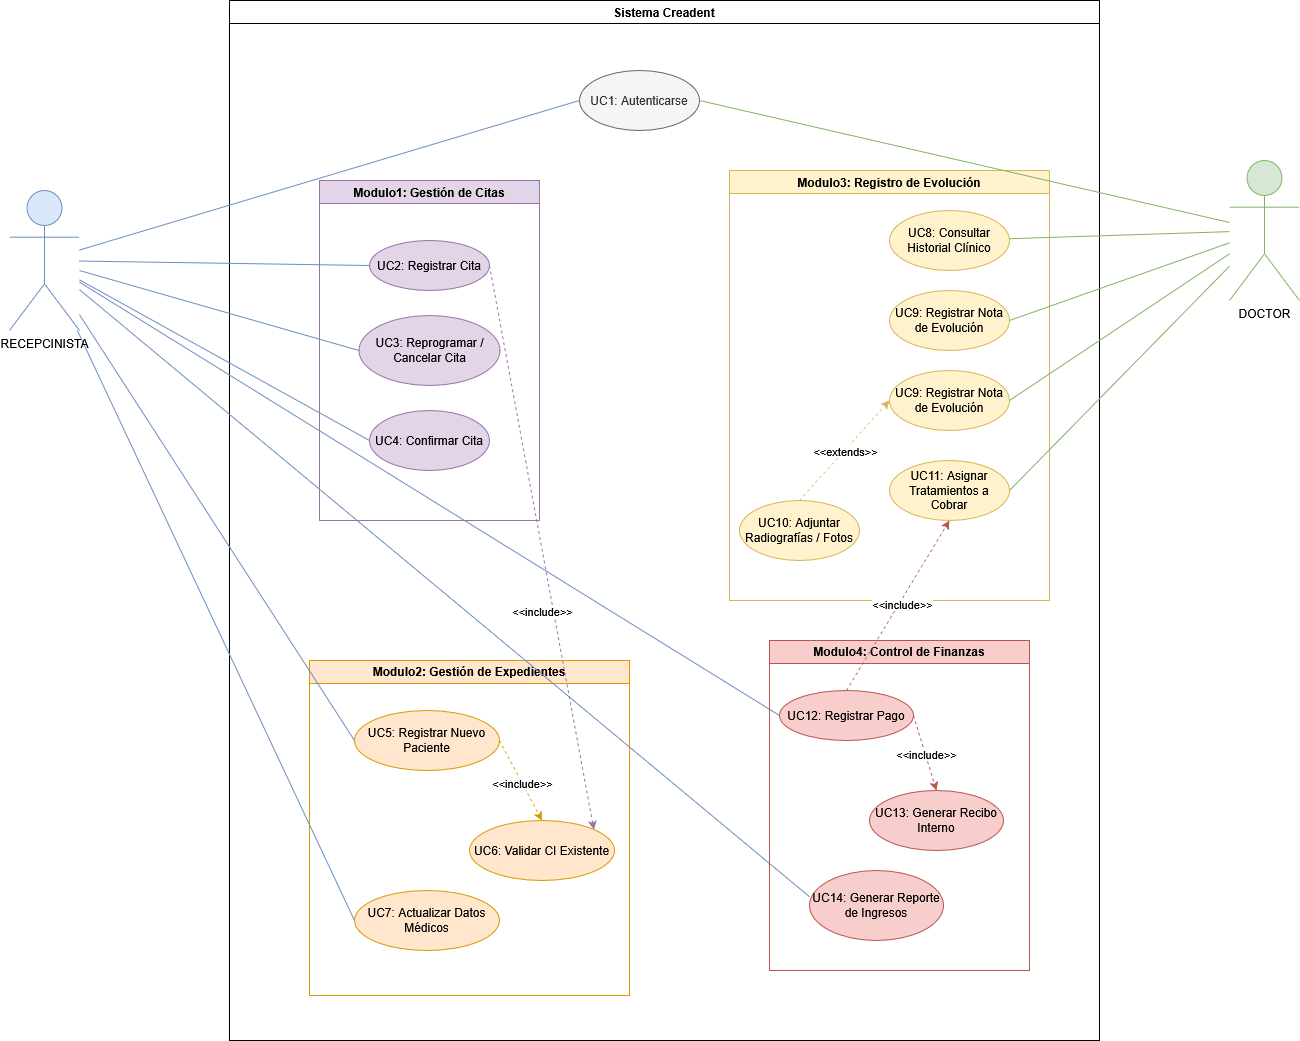

The diagram above was exported from draw.io. Its source (the exported page's mxGraphModel, read from the mxfile embedded in the PNG):
<mxGraphModel dx="2175" dy="1197" grid="1" gridSize="10" guides="1" tooltips="1" connect="1" arrows="1" fold="1" page="1" pageScale="1" pageWidth="1920" pageHeight="1200" math="0" shadow="0">
  <root>
    <mxCell id="0" />
    <mxCell id="1" parent="0" />
    <mxCell id="afywu6ryezaw6ASikQzl-1" connectable="0" parent="1" style="group" value="" vertex="1">
      <mxGeometry height="1040" width="1290" x="410" y="70" as="geometry" />
    </mxCell>
    <mxCell id="OwHc9YrmXQUdEM4fHbz2-1" parent="afywu6ryezaw6ASikQzl-1" style="swimlane;whiteSpace=wrap;html=1;" value="Sistema Creadent" vertex="1">
      <mxGeometry height="1040" width="870" x="220" as="geometry" />
    </mxCell>
    <mxCell id="OwHc9YrmXQUdEM4fHbz2-2" parent="OwHc9YrmXQUdEM4fHbz2-1" style="swimlane;whiteSpace=wrap;html=1;fillColor=#e1d5e7;strokeColor=#9673a6;" value="Modulo1: Gestión de Citas" vertex="1">
      <mxGeometry height="340" width="220" x="90" y="180" as="geometry" />
    </mxCell>
    <mxCell id="zMbAvPx0ABHXHv0MWwqx-4" parent="OwHc9YrmXQUdEM4fHbz2-2" style="ellipse;whiteSpace=wrap;html=1;fillColor=#e1d5e7;strokeColor=#9673a6;" value="UC2: Registrar Cita" vertex="1">
      <mxGeometry height="50" width="120" x="50" y="60" as="geometry" />
    </mxCell>
    <mxCell id="zMbAvPx0ABHXHv0MWwqx-9" parent="OwHc9YrmXQUdEM4fHbz2-2" style="ellipse;whiteSpace=wrap;html=1;fillColor=#e1d5e7;strokeColor=#9673a6;" value="UC3: Reprogramar / Cancelar Cita" vertex="1">
      <mxGeometry height="70" width="141" x="39.5" y="135" as="geometry" />
    </mxCell>
    <mxCell id="zMbAvPx0ABHXHv0MWwqx-10" parent="OwHc9YrmXQUdEM4fHbz2-2" style="ellipse;whiteSpace=wrap;html=1;fillColor=#e1d5e7;strokeColor=#9673a6;" value="UC4: Confirmar Cita" vertex="1">
      <mxGeometry height="60" width="120" x="50" y="230" as="geometry" />
    </mxCell>
    <mxCell id="xdklCKCsVXKKr6bj1JPK-1" parent="OwHc9YrmXQUdEM4fHbz2-1" style="swimlane;whiteSpace=wrap;html=1;fillColor=#ffe6cc;strokeColor=#d79b00;" value="Modulo2: Gestión de Expedientes" vertex="1">
      <mxGeometry height="335" width="320" x="80" y="660" as="geometry" />
    </mxCell>
    <mxCell id="WlFxpqcvNiRe50sNxcv3-1" edge="1" parent="xdklCKCsVXKKr6bj1JPK-1" source="rIMuqFojQRP4N1lyMYoI-1" style="rounded=0;orthogonalLoop=1;jettySize=auto;html=1;exitX=1;exitY=0.5;exitDx=0;exitDy=0;entryX=0.5;entryY=0;entryDx=0;entryDy=0;dashed=1;fillColor=#ffe6cc;strokeColor=#d79b00;" target="soDFBwg01bkXxHw_foHN-1">
      <mxGeometry relative="1" as="geometry" />
    </mxCell>
    <mxCell id="LuMgzRVjQDv9b5k_qRxu-1" connectable="0" parent="WlFxpqcvNiRe50sNxcv3-1" style="edgeLabel;html=1;align=center;verticalAlign=middle;resizable=0;points=[];" value="&amp;lt;&amp;lt;include&amp;gt;&amp;gt;" vertex="1">
      <mxGeometry relative="1" x="0.0457" as="geometry">
        <mxPoint as="offset" />
      </mxGeometry>
    </mxCell>
    <mxCell id="rIMuqFojQRP4N1lyMYoI-1" parent="xdklCKCsVXKKr6bj1JPK-1" style="ellipse;whiteSpace=wrap;html=1;fillColor=#ffe6cc;strokeColor=#d79b00;" value="UC5: Registrar Nuevo Paciente" vertex="1">
      <mxGeometry height="60" width="145" x="45" y="50" as="geometry" />
    </mxCell>
    <mxCell id="soDFBwg01bkXxHw_foHN-1" parent="xdklCKCsVXKKr6bj1JPK-1" style="ellipse;whiteSpace=wrap;html=1;fillColor=#ffe6cc;strokeColor=#d79b00;" value="UC6: Validar CI Existente" vertex="1">
      <mxGeometry height="60" width="145" x="160" y="160" as="geometry" />
    </mxCell>
    <mxCell id="N4NDYeswhHUlcJD0zrxQ-1" parent="xdklCKCsVXKKr6bj1JPK-1" style="ellipse;whiteSpace=wrap;html=1;fillColor=#ffe6cc;strokeColor=#d79b00;" value="UC7: Actualizar Datos Médicos" vertex="1">
      <mxGeometry height="60" width="145" x="45" y="230" as="geometry" />
    </mxCell>
    <mxCell id="FSfJ4THt70dHDnmssLTA-4" parent="OwHc9YrmXQUdEM4fHbz2-1" style="ellipse;whiteSpace=wrap;html=1;fillColor=#f5f5f5;fontColor=#333333;strokeColor=#666666;" value="&lt;div&gt;UC1: Autenticarse&lt;/div&gt;" vertex="1">
      <mxGeometry height="60" width="120" x="350" y="70" as="geometry" />
    </mxCell>
    <mxCell id="7jUI0dslyP_-tCk_WhHo-1" parent="OwHc9YrmXQUdEM4fHbz2-1" style="swimlane;whiteSpace=wrap;html=1;fillColor=#f8cecc;strokeColor=#b85450;" value="Modulo4: Control de Finanzas" vertex="1">
      <mxGeometry height="330" width="260" x="540" y="640" as="geometry" />
    </mxCell>
    <mxCell id="sdeZUd3zLvb3ISLw0hY9-1" edge="1" parent="7jUI0dslyP_-tCk_WhHo-1" source="T6r3w4xnm8qbPmbYXRSZ-1" style="rounded=0;orthogonalLoop=1;jettySize=auto;html=1;exitX=1;exitY=0.5;exitDx=0;exitDy=0;entryX=0.5;entryY=0;entryDx=0;entryDy=0;dashed=1;fillColor=#f8cecc;strokeColor=#b85450;" target="T6r3w4xnm8qbPmbYXRSZ-2">
      <mxGeometry relative="1" as="geometry" />
    </mxCell>
    <mxCell id="sdeZUd3zLvb3ISLw0hY9-2" connectable="0" parent="sdeZUd3zLvb3ISLw0hY9-1" style="edgeLabel;html=1;align=center;verticalAlign=middle;resizable=0;points=[];" value="&amp;lt;&amp;lt;include&amp;gt;&amp;gt;" vertex="1">
      <mxGeometry relative="1" x="0.0024" y="1" as="geometry">
        <mxPoint as="offset" />
      </mxGeometry>
    </mxCell>
    <mxCell id="T6r3w4xnm8qbPmbYXRSZ-1" parent="7jUI0dslyP_-tCk_WhHo-1" style="ellipse;whiteSpace=wrap;html=1;fillColor=#f8cecc;strokeColor=#b85450;" value="UC12: Registrar Pago" vertex="1">
      <mxGeometry height="50" width="134" x="10" y="50" as="geometry" />
    </mxCell>
    <mxCell id="T6r3w4xnm8qbPmbYXRSZ-2" parent="7jUI0dslyP_-tCk_WhHo-1" style="ellipse;whiteSpace=wrap;html=1;fillColor=#f8cecc;strokeColor=#b85450;" value="UC13: Generar Recibo Interno" vertex="1">
      <mxGeometry height="60" width="134" x="100" y="150" as="geometry" />
    </mxCell>
    <mxCell id="E7g6FBCcgLUXOzGcla25-1" parent="7jUI0dslyP_-tCk_WhHo-1" style="ellipse;whiteSpace=wrap;html=1;fillColor=#f8cecc;strokeColor=#b85450;" value="UC14: Generar Reporte de Ingresos" vertex="1">
      <mxGeometry height="70" width="134" x="40" y="230" as="geometry" />
    </mxCell>
    <mxCell id="T18rEryP_u0WQHOnVuA4-1" parent="OwHc9YrmXQUdEM4fHbz2-1" style="swimlane;whiteSpace=wrap;html=1;fillColor=#fff2cc;strokeColor=#d6b656;" value="Modulo3: Registro de Evolución" vertex="1">
      <mxGeometry height="430" width="320" x="500" y="170" as="geometry" />
    </mxCell>
    <mxCell id="YMPQEBRZEoMzdPG-APhe-1" parent="T18rEryP_u0WQHOnVuA4-1" style="ellipse;whiteSpace=wrap;html=1;fillColor=#fff2cc;strokeColor=#d6b656;" value="UC8: Consultar Historial Clínico" vertex="1">
      <mxGeometry height="60" width="120" x="160" y="40" as="geometry" />
    </mxCell>
    <mxCell id="YMPQEBRZEoMzdPG-APhe-4" parent="T18rEryP_u0WQHOnVuA4-1" style="ellipse;whiteSpace=wrap;html=1;fillColor=#fff2cc;strokeColor=#d6b656;" value="UC9: Registrar Nota de Evolución" vertex="1">
      <mxGeometry height="60" width="120" x="160" y="120" as="geometry" />
    </mxCell>
    <mxCell id="6viyOKqSNe1A8q4XUkDk-1" parent="T18rEryP_u0WQHOnVuA4-1" style="ellipse;whiteSpace=wrap;html=1;fillColor=#fff2cc;strokeColor=#d6b656;" value="UC9: Registrar Nota de Evolución" vertex="1">
      <mxGeometry height="60" width="120" x="160" y="200" as="geometry" />
    </mxCell>
    <mxCell id="L7ESLt3quNOMVxNGvj02-1" parent="T18rEryP_u0WQHOnVuA4-1" style="ellipse;whiteSpace=wrap;html=1;fillColor=#fff2cc;strokeColor=#d6b656;" value="UC11: Asignar Tratamientos a Cobrar" vertex="1">
      <mxGeometry height="60" width="120" x="160" y="290" as="geometry" />
    </mxCell>
    <mxCell id="8fxf_nLFKyveb9S2-QK9-5" edge="1" parent="T18rEryP_u0WQHOnVuA4-1" source="NRq7cK1bWd-oRhxtpR4X-1" style="rounded=0;orthogonalLoop=1;jettySize=auto;html=1;dashed=1;exitX=0.5;exitY=0;exitDx=0;exitDy=0;entryX=0;entryY=0.5;entryDx=0;entryDy=0;fillColor=#fff2cc;strokeColor=#d6b656;" target="6viyOKqSNe1A8q4XUkDk-1">
      <mxGeometry relative="1" as="geometry" />
    </mxCell>
    <mxCell id="8fxf_nLFKyveb9S2-QK9-6" connectable="0" parent="8fxf_nLFKyveb9S2-QK9-5" style="edgeLabel;html=1;align=center;verticalAlign=middle;resizable=0;points=[];" value="&amp;lt;&amp;lt;extends&amp;gt;&amp;gt;" vertex="1">
      <mxGeometry relative="1" x="-0.0127" y="-1" as="geometry">
        <mxPoint y="-1" as="offset" />
      </mxGeometry>
    </mxCell>
    <mxCell id="NRq7cK1bWd-oRhxtpR4X-1" parent="T18rEryP_u0WQHOnVuA4-1" style="ellipse;whiteSpace=wrap;html=1;fillColor=#fff2cc;strokeColor=#d6b656;" value="UC10: Adjuntar Radiografías / Fotos" vertex="1">
      <mxGeometry height="60" width="120" x="10" y="330" as="geometry" />
    </mxCell>
    <mxCell id="kGqDC9c1IPiBSsYFCAp_-1" edge="1" parent="OwHc9YrmXQUdEM4fHbz2-1" source="zMbAvPx0ABHXHv0MWwqx-4" style="rounded=0;orthogonalLoop=1;jettySize=auto;html=1;entryX=1;entryY=0;entryDx=0;entryDy=0;dashed=1;exitX=1;exitY=0.5;exitDx=0;exitDy=0;fillColor=#e1d5e7;strokeColor=#9673a6;" target="soDFBwg01bkXxHw_foHN-1">
      <mxGeometry relative="1" as="geometry" />
    </mxCell>
    <mxCell id="kGqDC9c1IPiBSsYFCAp_-2" connectable="0" parent="kGqDC9c1IPiBSsYFCAp_-1" style="edgeLabel;html=1;align=center;verticalAlign=middle;resizable=0;points=[];" value="&amp;lt;&amp;lt;include&amp;gt;&amp;gt;" vertex="1">
      <mxGeometry relative="1" x="0.0425" y="-2" as="geometry">
        <mxPoint y="51" as="offset" />
      </mxGeometry>
    </mxCell>
    <mxCell id="9z23PSGn682GXh7rBljb-1" edge="1" parent="OwHc9YrmXQUdEM4fHbz2-1" source="T6r3w4xnm8qbPmbYXRSZ-1" style="rounded=0;orthogonalLoop=1;jettySize=auto;html=1;exitX=0.5;exitY=0;exitDx=0;exitDy=0;entryX=0.5;entryY=1;entryDx=0;entryDy=0;dashed=1;fillColor=#f8cecc;strokeColor=#b85450;" target="L7ESLt3quNOMVxNGvj02-1">
      <mxGeometry relative="1" as="geometry" />
    </mxCell>
    <mxCell id="9z23PSGn682GXh7rBljb-2" connectable="0" parent="9z23PSGn682GXh7rBljb-1" style="edgeLabel;html=1;align=center;verticalAlign=middle;resizable=0;points=[];" value="&amp;lt;&amp;lt;include&amp;gt;&amp;gt;" vertex="1">
      <mxGeometry relative="1" x="0.0328" y="-2" as="geometry">
        <mxPoint as="offset" />
      </mxGeometry>
    </mxCell>
    <mxCell id="FWB_pHGLGwInhAGwCP2D-5" edge="1" parent="afywu6ryezaw6ASikQzl-1" source="7jUI0dslyP_-tCk_WhHo-5" style="rounded=0;orthogonalLoop=1;jettySize=auto;html=1;entryX=1;entryY=0.5;entryDx=0;entryDy=0;endArrow=none;endFill=0;fillColor=#d5e8d4;strokeColor=#82b366;" target="FSfJ4THt70dHDnmssLTA-4">
      <mxGeometry relative="1" as="geometry" />
    </mxCell>
    <mxCell id="8fxf_nLFKyveb9S2-QK9-1" edge="1" parent="afywu6ryezaw6ASikQzl-1" source="7jUI0dslyP_-tCk_WhHo-5" style="rounded=0;orthogonalLoop=1;jettySize=auto;html=1;endArrow=none;endFill=0;fillColor=#d5e8d4;strokeColor=#82b366;" target="YMPQEBRZEoMzdPG-APhe-1">
      <mxGeometry relative="1" as="geometry" />
    </mxCell>
    <mxCell id="8fxf_nLFKyveb9S2-QK9-2" edge="1" parent="afywu6ryezaw6ASikQzl-1" source="7jUI0dslyP_-tCk_WhHo-5" style="rounded=0;orthogonalLoop=1;jettySize=auto;html=1;entryX=1;entryY=0.5;entryDx=0;entryDy=0;endArrow=none;endFill=0;fillColor=#d5e8d4;strokeColor=#82b366;" target="YMPQEBRZEoMzdPG-APhe-4">
      <mxGeometry relative="1" as="geometry" />
    </mxCell>
    <mxCell id="8fxf_nLFKyveb9S2-QK9-3" edge="1" parent="afywu6ryezaw6ASikQzl-1" source="7jUI0dslyP_-tCk_WhHo-5" style="rounded=0;orthogonalLoop=1;jettySize=auto;html=1;entryX=1;entryY=0.5;entryDx=0;entryDy=0;endArrow=none;endFill=0;fillColor=#d5e8d4;strokeColor=#82b366;" target="6viyOKqSNe1A8q4XUkDk-1">
      <mxGeometry relative="1" as="geometry" />
    </mxCell>
    <mxCell id="8fxf_nLFKyveb9S2-QK9-4" edge="1" parent="afywu6ryezaw6ASikQzl-1" source="7jUI0dslyP_-tCk_WhHo-5" style="rounded=0;orthogonalLoop=1;jettySize=auto;html=1;entryX=1;entryY=0.5;entryDx=0;entryDy=0;endArrow=none;endFill=0;fillColor=#d5e8d4;strokeColor=#82b366;" target="L7ESLt3quNOMVxNGvj02-1">
      <mxGeometry relative="1" as="geometry" />
    </mxCell>
    <mxCell id="7jUI0dslyP_-tCk_WhHo-5" parent="afywu6ryezaw6ASikQzl-1" style="shape=umlActor;verticalLabelPosition=bottom;verticalAlign=top;html=1;outlineConnect=0;fillColor=#d5e8d4;strokeColor=#82b366;" value="DOCTOR" vertex="1">
      <mxGeometry height="140" width="70" x="1220" y="160" as="geometry" />
    </mxCell>
    <mxCell id="FWB_pHGLGwInhAGwCP2D-4" edge="1" parent="afywu6ryezaw6ASikQzl-1" source="FWB_pHGLGwInhAGwCP2D-1" style="rounded=0;orthogonalLoop=1;jettySize=auto;html=1;entryX=0;entryY=0.5;entryDx=0;entryDy=0;endArrow=none;endFill=0;fillColor=#dae8fc;strokeColor=#6c8ebf;" target="FSfJ4THt70dHDnmssLTA-4">
      <mxGeometry relative="1" as="geometry" />
    </mxCell>
    <mxCell id="cNctHLq8jsuU1MfiBmAw-1" edge="1" parent="afywu6ryezaw6ASikQzl-1" source="FWB_pHGLGwInhAGwCP2D-1" style="rounded=0;orthogonalLoop=1;jettySize=auto;html=1;entryX=0;entryY=0.5;entryDx=0;entryDy=0;endArrow=none;endFill=0;fillColor=#dae8fc;strokeColor=#6c8ebf;" target="zMbAvPx0ABHXHv0MWwqx-4">
      <mxGeometry relative="1" as="geometry" />
    </mxCell>
    <mxCell id="cNctHLq8jsuU1MfiBmAw-2" edge="1" parent="afywu6ryezaw6ASikQzl-1" source="FWB_pHGLGwInhAGwCP2D-1" style="rounded=0;orthogonalLoop=1;jettySize=auto;html=1;entryX=0;entryY=0.5;entryDx=0;entryDy=0;endArrow=none;endFill=0;fillColor=#dae8fc;strokeColor=#6c8ebf;" target="zMbAvPx0ABHXHv0MWwqx-9">
      <mxGeometry relative="1" as="geometry" />
    </mxCell>
    <mxCell id="cNctHLq8jsuU1MfiBmAw-3" edge="1" parent="afywu6ryezaw6ASikQzl-1" source="FWB_pHGLGwInhAGwCP2D-1" style="rounded=0;orthogonalLoop=1;jettySize=auto;html=1;entryX=0;entryY=0.5;entryDx=0;entryDy=0;endArrow=none;endFill=0;fillColor=#dae8fc;strokeColor=#6c8ebf;" target="zMbAvPx0ABHXHv0MWwqx-10">
      <mxGeometry relative="1" as="geometry" />
    </mxCell>
    <mxCell id="KtzeFO8mXito9SeOlPLq-1" edge="1" parent="afywu6ryezaw6ASikQzl-1" source="FWB_pHGLGwInhAGwCP2D-1" style="rounded=0;orthogonalLoop=1;jettySize=auto;html=1;entryX=0;entryY=0.5;entryDx=0;entryDy=0;endArrow=none;endFill=0;fillColor=#dae8fc;strokeColor=#6c8ebf;" target="rIMuqFojQRP4N1lyMYoI-1">
      <mxGeometry relative="1" as="geometry" />
    </mxCell>
    <mxCell id="KtzeFO8mXito9SeOlPLq-2" edge="1" parent="afywu6ryezaw6ASikQzl-1" source="FWB_pHGLGwInhAGwCP2D-1" style="rounded=0;orthogonalLoop=1;jettySize=auto;html=1;entryX=0;entryY=0.5;entryDx=0;entryDy=0;endArrow=none;endFill=0;fillColor=#dae8fc;strokeColor=#6c8ebf;" target="N4NDYeswhHUlcJD0zrxQ-1">
      <mxGeometry relative="1" as="geometry" />
    </mxCell>
    <mxCell id="lpJqmjr3gymqrVAoF-St-1" edge="1" parent="afywu6ryezaw6ASikQzl-1" source="FWB_pHGLGwInhAGwCP2D-1" style="rounded=0;orthogonalLoop=1;jettySize=auto;html=1;entryX=0;entryY=0.5;entryDx=0;entryDy=0;endArrow=none;endFill=0;fillColor=#dae8fc;strokeColor=#6c8ebf;" target="T6r3w4xnm8qbPmbYXRSZ-1">
      <mxGeometry relative="1" as="geometry" />
    </mxCell>
    <mxCell id="FWB_pHGLGwInhAGwCP2D-1" parent="afywu6ryezaw6ASikQzl-1" style="shape=umlActor;verticalLabelPosition=bottom;verticalAlign=top;html=1;outlineConnect=0;fillColor=#dae8fc;strokeColor=#6c8ebf;" value="RECEPCINISTA" vertex="1">
      <mxGeometry height="140" width="70" y="190" as="geometry" />
    </mxCell>
    <mxCell id="lpJqmjr3gymqrVAoF-St-2" edge="1" parent="afywu6ryezaw6ASikQzl-1" source="FWB_pHGLGwInhAGwCP2D-1" style="rounded=0;orthogonalLoop=1;jettySize=auto;html=1;entryX=0;entryY=0.375;entryDx=0;entryDy=0;entryPerimeter=0;endArrow=none;endFill=0;startFill=1;fixDash=0;noJump=0;fillColor=#dae8fc;strokeColor=#6c8ebf;" target="E7g6FBCcgLUXOzGcla25-1">
      <mxGeometry relative="1" as="geometry" />
    </mxCell>
  </root>
</mxGraphModel>